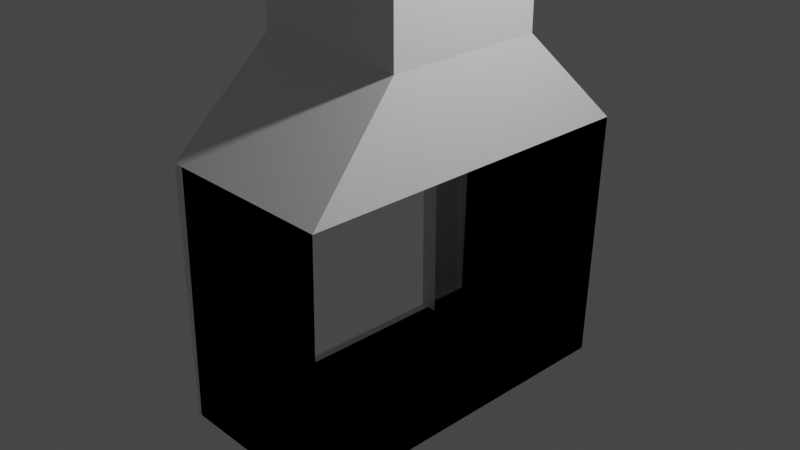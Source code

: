 # Source: MarketFront.blend  (saved by Blender 2.83.18; exported with 4.5.12 LTS)
import bpy
from mathutils import Matrix  # noqa: F401  (used for matrix-valued properties, if any)

bpy.ops.wm.read_factory_settings(use_empty=True)
scene = bpy.context.scene
scene.name = 'Scene'

# ---- collections
col_collection = bpy.data.collections.new('Collection'); scene.collection.children.link(col_collection)

# ---- materials (node trees are filled in below, after node groups)
mat_material = bpy.data.materials.new('Material')
mat_material.alpha_threshold = 0.0
mat_material.use_transparent_shadow = False
mat_material.line_color = (0.0, 0.0, 0.0, 1.0)

# ---- material node trees
mat_material.use_nodes = True; mat_material.node_tree.nodes.clear()
_N = mat_material.node_tree.nodes; _L = mat_material.node_tree.links
n0 = _N.new('ShaderNodeOutputMaterial'); n0.name = 'Material Output'; n0.location = (300, 300)
n1 = _N.new('ShaderNodeBsdfPrincipled'); n1.name = 'Principled BSDF'; n1.location = (10, 300)
n1.distribution = 'GGX'
n1.subsurface_method = 'BURLEY'
n1.inputs[2].default_value = 0.4
n1.inputs[3].default_value = 1.45
n1.inputs[27].default_value = (0.0, 0.0, 0.0, 1.0)
n1.inputs[28].default_value = 1.0
_L.new(n1.outputs[0], n0.inputs[0])
n0.is_active_output = True

# ---- world
world_world = bpy.data.worlds.new('World'); scene.world = world_world
world_world.use_nodes = True; world_world.node_tree.nodes.clear()
_N = world_world.node_tree.nodes; _L = world_world.node_tree.links
n0 = _N.new('ShaderNodeOutputWorld'); n0.name = 'World Output'; n0.location = (300, 300)
n1 = _N.new('ShaderNodeBackground'); n1.name = 'Background'; n1.location = (10, 300)
n1.inputs[0].default_value = (0.05088, 0.05088, 0.05088, 1.0)
_L.new(n1.outputs[0], n0.inputs[0])
n0.is_active_output = True
world_world.color = (0.05088, 0.05088, 0.05088)
world_world.use_sun_shadow = False
world_world.sun_shadow_jitter_overblur = 0.0

# ---- cameras
cam_camera = bpy.data.cameras.new('Camera')
cam_camera.clip_end = 100.0
cam_camera.ortho_scale = 7.314

# ---- lights
light_light = bpy.data.lights.new('Light', 'POINT')
light_light.transmission_factor = 0.0
light_light.energy = 1000.0
light_light.shadow_soft_size = 0.1
light_light.shadow_maximum_resolution = 0.006
light_light.use_absolute_resolution = True

# ---- meshes
me_cube = bpy.data.meshes.new('Cube')
me_cube.from_pydata([(1.0, 1.0, -1.0), (1.0, -1.0, -1.0), (-0.9892, 0.6676, -0.9979), (-0.9892, -0.6676, -0.9979), (0.8964, 0.4529, 1.0), (1.071, 1.0, 0.4529), (0.8964, -0.4529, 1.0), (1.071, -1.0, 0.4529), (-0.9207, 0.3027, 0.3376), (-0.9898, 0.6676, -0.02738), (-0.9207, -0.3027, 0.3376), (-0.9898, -0.6676, -0.02738), (-1.0, 1.0, -1.0), (-1.0, -1.0, -1.0), (-0.8964, -0.4529, 1.0), (-1.0, -1.0, 0.4529), (-0.8964, 0.4529, 1.0), (-1.0, 1.0, 0.4529), (-0.9484, -1.0, -1.0), (-0.9484, 1.0, -1.0), (-0.8777, -1.0, 0.4529), (-0.8777, 1.0, 0.4529), (-0.7785, 0.6676, -0.03233), (-0.7785, -0.6676, -0.03233), (-0.7778, 0.6676, -1.003), (-0.7778, -0.6676, -1.003), (-0.7094, -0.3027, 0.3326), (-0.7094, 0.3027, 0.3326), (0.8964, -0.4529, 1.773), (0.4076, -0.185, 2.041), (-0.4076, -0.185, 2.041), (-0.8964, -0.4529, 1.773), (0.8964, 0.4529, 1.773), (0.4076, 0.185, 2.041), (-0.4076, 0.185, 2.041), (-0.8964, 0.4529, 1.773)], [], [(1, 7, 15, 13), (10, 8, 27, 26), (12, 0, 1, 13), (4, 16, 35, 32), (0, 5, 21, 19), (6, 14, 15, 7), (4, 6, 7, 5), (9, 2, 24, 22), (16, 4, 5, 17), (12, 17, 5, 0), (3, 2, 12, 13), (10, 11, 15, 14), (8, 10, 14, 16), (9, 8, 16, 17), (2, 9, 17, 12), (11, 3, 13, 15), (7, 1, 18, 20), (1, 0, 19, 18), (5, 7, 20, 21), (2, 3, 25, 24), (3, 11, 23, 25), (8, 9, 22, 27), (11, 10, 26, 23), (6, 4, 32, 28), (16, 14, 31, 35), (33, 34, 30, 29), (29, 30, 31, 28), (33, 29, 28, 32), (30, 34, 35, 31), (34, 33, 32, 35), (14, 6, 28, 31)])
_uv = me_cube.uv_layers.new(name='UVMap')
_uv.uv.foreach_set('vector', [0.2918, 0.4319, 0.2918, 0.2256, 0.5836, 0.2256, 0.5836, 0.4319, 0.5836, 0.37, 0.5836, 0.284, 0.6145, 0.284, 0.6145, 0.37, 0.5836, 0.716, 0.2918, 0.716, 0.2918, 0.4319, 0.5836, 0.4319, 0.2767, 0.1479, 0.01512, 0.1479, 0.01512, 0.03806, 0.2767, 0.03806, 0.7158, 0.9927, 0.5038, 0.9927, 0.5038, 0.716, 0.7158, 0.716, 0.3069, 0.1479, 0.5685, 0.1479, 0.5836, 0.2256, 0.2918, 0.2256, 0.8282, 0.9223, 0.8282, 0.7937, 0.909, 0.716, 0.909, 1.0, 0.9003, 0.5696, 0.9077, 0.4319, 0.9385, 0.4327, 0.9311, 0.5704, 0.01512, 0.1479, 0.2767, 0.1479, 0.2918, 0.2256, 0.0, 0.2256, 3.479e-08, 0.4319, 0.0, 0.2256, 0.2918, 0.2256, 0.2918, 0.4319, 0.8695, 0.4791, 0.8695, 0.6688, 0.8679, 0.716, 0.8679, 0.4319, 0.1017, 0.6358, 0.04849, 0.6879, 0.0, 0.6198, 0.07982, 0.5417, 0.1901, 0.6358, 0.1017, 0.6358, 0.07982, 0.5417, 0.212, 0.5417, 0.2433, 0.6879, 0.1901, 0.6358, 0.212, 0.5417, 0.2918, 0.6198, 0.2433, 0.8257, 0.2433, 0.6879, 0.2918, 0.6198, 0.2918, 0.826, 0.04849, 0.6879, 0.04849, 0.8257, 4.349e-08, 0.826, 0.0, 0.6198, 0.2918, 0.716, 0.5038, 0.716, 0.5038, 0.9927, 0.2918, 0.9927, 0.5836, 0.284, 0.5836, 8.465e-09, 0.8678, 0.0, 0.8678, 0.284, 0.5836, 0.716, 0.5836, 0.4319, 0.8679, 0.4319, 0.8679, 0.716, 0.8695, 0.6688, 0.8695, 0.4791, 0.9003, 0.4791, 0.9003, 0.6688, 0.9164, 0.9067, 0.909, 0.7691, 0.9399, 0.7682, 0.9472, 0.9059, 0.9077, 0.6218, 0.9003, 0.5696, 0.9311, 0.5704, 0.9385, 0.6227, 0.909, 0.7691, 0.9164, 0.7168, 0.9472, 0.716, 0.9399, 0.7682, 0.8282, 0.7937, 0.8282, 0.9223, 0.7158, 0.9223, 0.7158, 0.7937, 0.212, 0.5417, 0.07982, 0.5417, 0.07982, 0.4319, 0.212, 0.4319, 0.9609, 0.06827, 0.9609, 0.184, 0.9069, 0.184, 0.9069, 0.06827, 0.3783, 0.0, 0.4972, 0.0, 0.5685, 0.03806, 0.3069, 0.03806, 0.9609, 0.06827, 0.9069, 0.06827, 0.8678, 3.386e-08, 1.0, 0.0, 0.9069, 0.184, 0.9609, 0.184, 1.0, 0.2545, 0.8678, 0.2545, 0.08644, 0.0, 0.2054, 0.0, 0.2767, 0.03806, 0.01512, 0.03806, 0.5685, 0.1479, 0.3069, 0.1479, 0.3069, 0.03806, 0.5685, 0.03806])
me_cube.materials.append(mat_material)
me_cube.use_remesh_preserve_volume = False
me_cube.use_remesh_preserve_attributes = False
me_cube.use_mirror_vertex_groups = False
me_cube.update()

# ---- objects
ob_cube = bpy.data.objects.new('Cube', me_cube)
ob_light = bpy.data.objects.new('Light', light_light)
ob_camera = bpy.data.objects.new('Camera', cam_camera)

# ---- transforms, parenting, visibility, modifiers, constraints
ob_cube.location = (0.0, 0.0, 0.0)
ob_cube.scale = (0.9731, 1.945, 1.945)
ob_cube.lock_rotations_4d = False
ob_cube.empty_display_type = 'ARROWS'
ob_cube.lineart.crease_threshold = 0.0
ob_light.location = (4.076, 1.005, 5.904)
ob_light.rotation_euler = (0.6503, 0.05522, 1.866)
ob_light.lock_rotations_4d = False
ob_light.empty_display_type = 'ARROWS'
ob_light.color = (0.0, 0.0, 0.0, 0.0)
ob_light.lineart.crease_threshold = 0.0
ob_camera.location = (7.359, -6.926, 4.958)
ob_camera.rotation_euler = (1.109, 0.0, 0.8149)
ob_camera.lock_rotations_4d = False
ob_camera.empty_display_type = 'ARROWS'
ob_camera.color = (0.0, 0.0, 0.0, 0.0)
ob_camera.display_type = 'WIRE'
ob_camera.lineart.crease_threshold = 0.0

# ---- collection membership
col_collection.objects.link(ob_cube)
col_collection.objects.link(ob_light)
col_collection.objects.link(ob_camera)

# ---- scene / render settings (as saved in the file)
scene.camera = ob_camera
scene.frame_start = 1; scene.frame_end = 250; scene.frame_set(1)
scene.render.engine = 'BLENDER_EEVEE_NEXT'
scene.cycles.use_denoising = False
scene.cycles.samples = 128
scene.cycles.sampling_pattern = 'TABULATED_SOBOL'
scene.cycles.use_adaptive_sampling = False
scene.cycles.use_light_tree = False
scene.view_settings.view_transform = 'Filmic'
bpy.context.view_layer.update()
